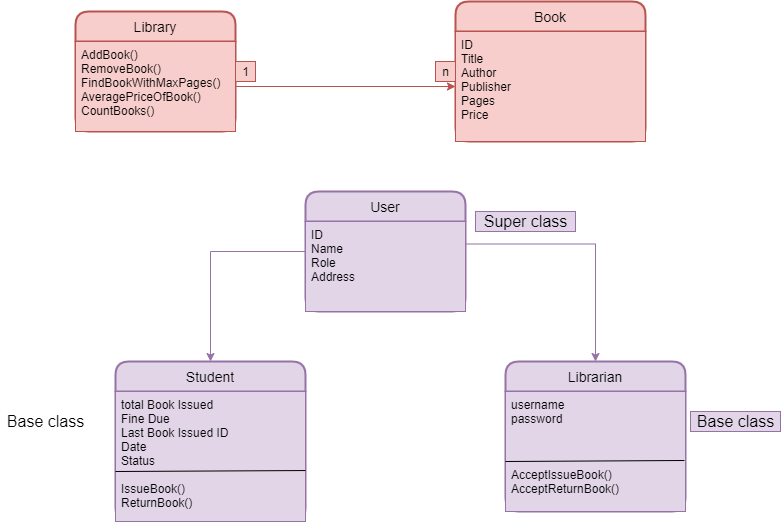

The diagram above was exported from draw.io. Its source (the exported page's mxGraphModel, read from the mxfile embedded in the PNG):
<mxGraphModel dx="868" dy="450" grid="1" gridSize="10" guides="1" tooltips="1" connect="1" arrows="1" fold="1" page="1" pageScale="1" pageWidth="850" pageHeight="1100" math="0" shadow="0">
  <root>
    <mxCell id="0" />
    <mxCell id="1" parent="0" />
    <mxCell id="WzezpcQTl241EXVTC3Wh-1" value="Library" style="swimlane;childLayout=stackLayout;horizontal=1;startSize=30;horizontalStack=0;rounded=1;fontSize=14;fontStyle=0;strokeWidth=2;resizeParent=0;resizeLast=1;shadow=0;dashed=0;align=center;fillColor=#f8cecc;strokeColor=#b85450;" vertex="1" parent="1">
      <mxGeometry x="100" y="120" width="160" height="120" as="geometry" />
    </mxCell>
    <mxCell id="WzezpcQTl241EXVTC3Wh-2" value="AddBook()&#10;RemoveBook()&#10;FindBookWithMaxPages()&#10;AveragePriceOfBook()&#10;CountBooks()&#10;&#10;" style="align=left;strokeColor=#b85450;fillColor=#f8cecc;spacingLeft=4;fontSize=12;verticalAlign=top;resizable=0;rotatable=0;part=1;" vertex="1" parent="WzezpcQTl241EXVTC3Wh-1">
      <mxGeometry y="30" width="160" height="90" as="geometry" />
    </mxCell>
    <mxCell id="WzezpcQTl241EXVTC3Wh-3" value="Book" style="swimlane;childLayout=stackLayout;horizontal=1;startSize=30;horizontalStack=0;rounded=1;fontSize=14;fontStyle=0;strokeWidth=2;resizeParent=0;resizeLast=1;shadow=0;dashed=0;align=center;fillColor=#f8cecc;strokeColor=#b85450;" vertex="1" parent="1">
      <mxGeometry x="480" y="110" width="190" height="140" as="geometry" />
    </mxCell>
    <mxCell id="WzezpcQTl241EXVTC3Wh-4" value="ID                        &#10;Title&#10;Author&#10;Publisher&#10;Pages&#10;Price" style="align=left;strokeColor=#b85450;fillColor=#f8cecc;spacingLeft=4;fontSize=12;verticalAlign=top;resizable=0;rotatable=0;part=1;" vertex="1" parent="WzezpcQTl241EXVTC3Wh-3">
      <mxGeometry y="30" width="190" height="110" as="geometry" />
    </mxCell>
    <mxCell id="WzezpcQTl241EXVTC3Wh-5" style="edgeStyle=orthogonalEdgeStyle;rounded=0;orthogonalLoop=1;jettySize=auto;html=1;exitX=1;exitY=0.5;exitDx=0;exitDy=0;entryX=0;entryY=0.5;entryDx=0;entryDy=0;fillColor=#f8cecc;strokeColor=#b85450;" edge="1" parent="1" source="WzezpcQTl241EXVTC3Wh-2" target="WzezpcQTl241EXVTC3Wh-4">
      <mxGeometry relative="1" as="geometry" />
    </mxCell>
    <mxCell id="WzezpcQTl241EXVTC3Wh-6" value="1" style="text;html=1;align=center;verticalAlign=middle;resizable=0;points=[];autosize=1;strokeColor=#b85450;fillColor=#f8cecc;" vertex="1" parent="1">
      <mxGeometry x="260" y="170" width="20" height="20" as="geometry" />
    </mxCell>
    <mxCell id="WzezpcQTl241EXVTC3Wh-7" value="n" style="text;html=1;align=center;verticalAlign=middle;resizable=0;points=[];autosize=1;strokeColor=#b85450;fillColor=#f8cecc;" vertex="1" parent="1">
      <mxGeometry x="460" y="170" width="20" height="20" as="geometry" />
    </mxCell>
    <mxCell id="WzezpcQTl241EXVTC3Wh-18" style="edgeStyle=orthogonalEdgeStyle;rounded=0;orthogonalLoop=1;jettySize=auto;html=1;exitX=0;exitY=0.5;exitDx=0;exitDy=0;entryX=0.5;entryY=0;entryDx=0;entryDy=0;fillColor=#e1d5e7;strokeColor=#9673a6;" edge="1" parent="1" source="WzezpcQTl241EXVTC3Wh-8" target="WzezpcQTl241EXVTC3Wh-10">
      <mxGeometry relative="1" as="geometry" />
    </mxCell>
    <mxCell id="WzezpcQTl241EXVTC3Wh-8" value="User" style="swimlane;childLayout=stackLayout;horizontal=1;startSize=30;horizontalStack=0;rounded=1;fontSize=14;fontStyle=0;strokeWidth=2;resizeParent=0;resizeLast=1;shadow=0;dashed=0;align=center;fillColor=#e1d5e7;strokeColor=#9673a6;" vertex="1" parent="1">
      <mxGeometry x="330" y="300" width="160" height="120" as="geometry" />
    </mxCell>
    <mxCell id="WzezpcQTl241EXVTC3Wh-9" value="ID&#10;Name&#10;Role&#10;Address" style="align=left;strokeColor=#9673a6;fillColor=#e1d5e7;spacingLeft=4;fontSize=12;verticalAlign=top;resizable=0;rotatable=0;part=1;" vertex="1" parent="WzezpcQTl241EXVTC3Wh-8">
      <mxGeometry y="30" width="160" height="90" as="geometry" />
    </mxCell>
    <mxCell id="WzezpcQTl241EXVTC3Wh-10" value="Student" style="swimlane;childLayout=stackLayout;horizontal=1;startSize=30;horizontalStack=0;rounded=1;fontSize=14;fontStyle=0;strokeWidth=2;resizeParent=0;resizeLast=1;shadow=0;dashed=0;align=center;fillColor=#e1d5e7;strokeColor=#9673a6;" vertex="1" parent="1">
      <mxGeometry x="140" y="470" width="190" height="160" as="geometry" />
    </mxCell>
    <mxCell id="WzezpcQTl241EXVTC3Wh-11" value="total Book Issued&#10;Fine Due&#10;Last Book Issued ID&#10;Date&#10;Status&#10;&#10;IssueBook()&#10;ReturnBook()" style="align=left;strokeColor=#9673a6;fillColor=#e1d5e7;spacingLeft=4;fontSize=12;verticalAlign=top;resizable=0;rotatable=0;part=1;" vertex="1" parent="WzezpcQTl241EXVTC3Wh-10">
      <mxGeometry y="30" width="190" height="130" as="geometry" />
    </mxCell>
    <mxCell id="WzezpcQTl241EXVTC3Wh-25" value="" style="endArrow=none;html=1;rounded=0;entryX=1;entryY=0.608;entryDx=0;entryDy=0;entryPerimeter=0;" edge="1" parent="WzezpcQTl241EXVTC3Wh-10" target="WzezpcQTl241EXVTC3Wh-11">
      <mxGeometry relative="1" as="geometry">
        <mxPoint y="110" as="sourcePoint" />
        <mxPoint x="160" y="110" as="targetPoint" />
      </mxGeometry>
    </mxCell>
    <mxCell id="WzezpcQTl241EXVTC3Wh-24" value="" style="line;strokeWidth=1;rotatable=0;dashed=0;labelPosition=right;align=left;verticalAlign=middle;spacingTop=0;spacingLeft=6;points=[];portConstraint=eastwest;" vertex="1" parent="WzezpcQTl241EXVTC3Wh-10">
      <mxGeometry y="160" width="190" as="geometry" />
    </mxCell>
    <mxCell id="WzezpcQTl241EXVTC3Wh-12" value="Librarian" style="swimlane;childLayout=stackLayout;horizontal=1;startSize=30;horizontalStack=0;rounded=1;fontSize=14;fontStyle=0;strokeWidth=2;resizeParent=0;resizeLast=1;shadow=0;dashed=0;align=center;fillColor=#e1d5e7;strokeColor=#9673a6;" vertex="1" parent="1">
      <mxGeometry x="530" y="470" width="180" height="150" as="geometry" />
    </mxCell>
    <mxCell id="WzezpcQTl241EXVTC3Wh-13" value="username&#10;password&#10;&#10;&#10;&#10;AcceptIssueBook()&#10;AcceptReturnBook()" style="align=left;strokeColor=#9673a6;fillColor=#e1d5e7;spacingLeft=4;fontSize=12;verticalAlign=top;resizable=0;rotatable=0;part=1;" vertex="1" parent="WzezpcQTl241EXVTC3Wh-12">
      <mxGeometry y="30" width="180" height="120" as="geometry" />
    </mxCell>
    <mxCell id="WzezpcQTl241EXVTC3Wh-26" value="" style="endArrow=none;html=1;rounded=0;entryX=0.994;entryY=0.575;entryDx=0;entryDy=0;entryPerimeter=0;" edge="1" parent="WzezpcQTl241EXVTC3Wh-12" target="WzezpcQTl241EXVTC3Wh-13">
      <mxGeometry relative="1" as="geometry">
        <mxPoint y="100" as="sourcePoint" />
        <mxPoint x="160" y="100" as="targetPoint" />
      </mxGeometry>
    </mxCell>
    <mxCell id="WzezpcQTl241EXVTC3Wh-15" value="&lt;font style=&quot;font-size: 16px&quot;&gt;Super class&lt;/font&gt;" style="text;html=1;align=center;verticalAlign=middle;resizable=0;points=[];autosize=1;strokeColor=#9673a6;fillColor=#e1d5e7;" vertex="1" parent="1">
      <mxGeometry x="500" y="320" width="100" height="20" as="geometry" />
    </mxCell>
    <mxCell id="WzezpcQTl241EXVTC3Wh-16" value="&lt;font style=&quot;font-size: 16px&quot;&gt;Base class&lt;/font&gt;" style="text;html=1;align=center;verticalAlign=middle;resizable=0;points=[];autosize=1;strokeColor=#9673a6;fillColor=#e1d5e7;" vertex="1" parent="1">
      <mxGeometry x="715" y="520" width="90" height="20" as="geometry" />
    </mxCell>
    <mxCell id="WzezpcQTl241EXVTC3Wh-17" value="&lt;font style=&quot;font-size: 16px&quot;&gt;Base class&lt;/font&gt;" style="text;html=1;align=center;verticalAlign=middle;resizable=0;points=[];autosize=1;strokeColor=none;" vertex="1" parent="1">
      <mxGeometry x="25" y="520" width="90" height="20" as="geometry" />
    </mxCell>
    <mxCell id="WzezpcQTl241EXVTC3Wh-19" style="edgeStyle=orthogonalEdgeStyle;rounded=0;orthogonalLoop=1;jettySize=auto;html=1;exitX=1;exitY=0.25;exitDx=0;exitDy=0;entryX=0.5;entryY=0;entryDx=0;entryDy=0;fillColor=#e1d5e7;strokeColor=#9673a6;" edge="1" parent="1" source="WzezpcQTl241EXVTC3Wh-9" target="WzezpcQTl241EXVTC3Wh-12">
      <mxGeometry relative="1" as="geometry" />
    </mxCell>
  </root>
</mxGraphModel>